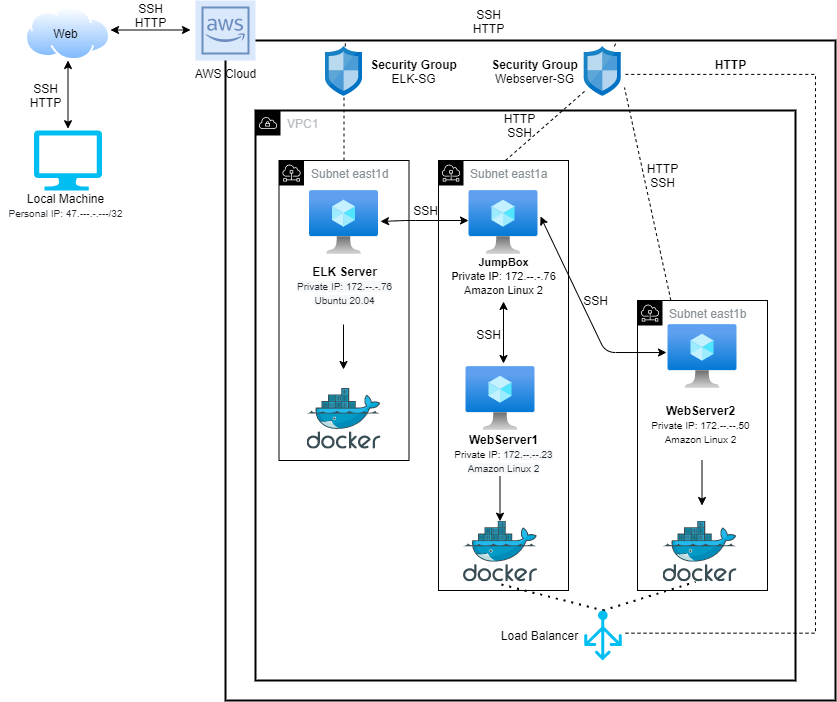

The diagram above was exported from draw.io. Its source (the exported page's mxGraphModel, read from the mxfile embedded in the PNG):
<mxGraphModel dx="604" dy="788" grid="1" gridSize="10" guides="1" tooltips="1" connect="1" arrows="1" fold="1" page="1" pageScale="1" pageWidth="850" pageHeight="1100" math="0" shadow="0">
  <root>
    <mxCell id="0" />
    <mxCell id="1" parent="0" />
    <mxCell id="6qCw3OmAzbGvhPGDZDqX-23" value="" style="rounded=0;whiteSpace=wrap;html=1;fontColor=#000000;strokeColor=#000000;strokeWidth=2;fillColor=none;" vertex="1" parent="1">
      <mxGeometry x="260" y="150" width="610" height="660" as="geometry" />
    </mxCell>
    <mxCell id="6qCw3OmAzbGvhPGDZDqX-40" value="" style="strokeWidth=1;html=1;shape=mxgraph.flowchart.annotation_1;align=left;pointerEvents=1;fontColor=#000000;fillColor=#3333FF;gradientColor=none;rotation=-180;dashed=1;" vertex="1" parent="1">
      <mxGeometry x="660" y="183.9" width="190" height="558.78" as="geometry" />
    </mxCell>
    <mxCell id="6qCw3OmAzbGvhPGDZDqX-3" value="VPC1&lt;br&gt;" style="sketch=0;outlineConnect=0;gradientColor=none;html=1;whiteSpace=wrap;fontSize=12;fontStyle=0;shape=mxgraph.aws4.group;grIcon=mxgraph.aws4.group_vpc;strokeColor=default;fillColor=none;verticalAlign=top;align=left;spacingLeft=30;fontColor=#B6BABF;dashed=0;perimeterSpacing=4;strokeWidth=2;" vertex="1" parent="1">
      <mxGeometry x="290" y="220" width="540" height="570" as="geometry" />
    </mxCell>
    <mxCell id="6qCw3OmAzbGvhPGDZDqX-21" value="Subnet east1b&lt;br&gt;" style="sketch=0;outlineConnect=0;gradientColor=none;html=1;whiteSpace=wrap;fontSize=12;fontStyle=0;shape=mxgraph.aws4.group;grIcon=mxgraph.aws4.group_subnet;strokeColor=#000000;fillColor=none;verticalAlign=top;align=left;spacingLeft=30;fontColor=#879196;dashed=0;" vertex="1" parent="1">
      <mxGeometry x="672" y="410" width="130" height="290" as="geometry" />
    </mxCell>
    <mxCell id="6qCw3OmAzbGvhPGDZDqX-20" value="Subnet east1a" style="sketch=0;outlineConnect=0;gradientColor=none;html=1;whiteSpace=wrap;fontSize=12;fontStyle=0;shape=mxgraph.aws4.group;grIcon=mxgraph.aws4.group_subnet;strokeColor=#000000;fillColor=none;verticalAlign=top;align=left;spacingLeft=30;fontColor=#879196;dashed=0;" vertex="1" parent="1">
      <mxGeometry x="473" y="270" width="130" height="430" as="geometry" />
    </mxCell>
    <mxCell id="6qCw3OmAzbGvhPGDZDqX-7" value="" style="aspect=fixed;html=1;points=[];align=center;image;fontSize=12;image=img/lib/azure2/compute/Virtual_Machine.svg;strokeColor=default;" vertex="1" parent="1">
      <mxGeometry x="702.5" y="434" width="69" height="64" as="geometry" />
    </mxCell>
    <mxCell id="6qCw3OmAzbGvhPGDZDqX-8" value="" style="aspect=fixed;html=1;points=[];align=center;image;fontSize=12;image=img/lib/azure2/compute/Virtual_Machine.svg;strokeColor=default;" vertex="1" parent="1">
      <mxGeometry x="500.5" y="476" width="69" height="64" as="geometry" />
    </mxCell>
    <mxCell id="6qCw3OmAzbGvhPGDZDqX-9" value="" style="aspect=fixed;html=1;points=[];align=center;image;fontSize=12;image=img/lib/azure2/compute/Virtual_Machine.svg;strokeColor=default;" vertex="1" parent="1">
      <mxGeometry x="503.5" y="300" width="69" height="64" as="geometry" />
    </mxCell>
    <mxCell id="6qCw3OmAzbGvhPGDZDqX-12" value="" style="aspect=fixed;html=1;points=[];align=center;image;fontSize=12;image=img/lib/azure2/compute/Virtual_Machine.svg;strokeColor=default;" vertex="1" parent="1">
      <mxGeometry x="344" y="300" width="69" height="64" as="geometry" />
    </mxCell>
    <mxCell id="6qCw3OmAzbGvhPGDZDqX-13" value="" style="sketch=0;aspect=fixed;html=1;points=[];align=center;image;fontSize=12;image=img/lib/mscae/Network_Security_Groups_Classic.svg;strokeColor=default;" vertex="1" parent="1">
      <mxGeometry x="618.75" y="155.9" width="37" height="50" as="geometry" />
    </mxCell>
    <mxCell id="6qCw3OmAzbGvhPGDZDqX-4" value="AWS Cloud" style="sketch=0;outlineConnect=0;strokeColor=#6c8ebf;fillColor=#dae8fc;dashed=0;verticalLabelPosition=bottom;verticalAlign=top;align=center;html=1;fontSize=12;fontStyle=0;aspect=fixed;shape=mxgraph.aws4.resourceIcon;resIcon=mxgraph.aws4.aws_cloud;" vertex="1" parent="1">
      <mxGeometry x="230" y="110" width="60" height="60" as="geometry" />
    </mxCell>
    <mxCell id="6qCw3OmAzbGvhPGDZDqX-24" value="" style="aspect=fixed;perimeter=ellipsePerimeter;html=1;align=center;shadow=0;dashed=0;spacingTop=3;image;image=img/lib/active_directory/internet_cloud.svg;fontColor=#000000;strokeColor=default;strokeWidth=2;fillColor=#3333FF;gradientColor=none;" vertex="1" parent="1">
      <mxGeometry x="60" y="116.45" width="85" height="53.55" as="geometry" />
    </mxCell>
    <mxCell id="6qCw3OmAzbGvhPGDZDqX-25" value="" style="endArrow=classic;startArrow=classic;html=1;fontColor=#000000;entryX=0.5;entryY=1;entryDx=0;entryDy=0;" edge="1" parent="1" target="6qCw3OmAzbGvhPGDZDqX-24">
      <mxGeometry width="50" height="50" relative="1" as="geometry">
        <mxPoint x="102.5" y="238.20000000000005" as="sourcePoint" />
        <mxPoint x="120" y="180" as="targetPoint" />
        <Array as="points" />
      </mxGeometry>
    </mxCell>
    <mxCell id="6qCw3OmAzbGvhPGDZDqX-26" value="" style="endArrow=classic;startArrow=classic;html=1;fontColor=#000000;" edge="1" parent="1">
      <mxGeometry width="50" height="50" relative="1" as="geometry">
        <mxPoint x="145" y="139.5" as="sourcePoint" />
        <mxPoint x="225" y="139.5" as="targetPoint" />
      </mxGeometry>
    </mxCell>
    <mxCell id="6qCw3OmAzbGvhPGDZDqX-27" value="" style="endArrow=none;dashed=1;html=1;fontColor=#000000;startArrow=none;" edge="1" parent="1" source="6qCw3OmAzbGvhPGDZDqX-14">
      <mxGeometry width="50" height="50" relative="1" as="geometry">
        <mxPoint x="330" y="200" as="sourcePoint" />
        <mxPoint x="380" y="150" as="targetPoint" />
      </mxGeometry>
    </mxCell>
    <mxCell id="6qCw3OmAzbGvhPGDZDqX-14" value="" style="sketch=0;aspect=fixed;html=1;points=[];align=center;image;fontSize=12;image=img/lib/mscae/Network_Security_Groups_Classic.svg;strokeColor=default;" vertex="1" parent="1">
      <mxGeometry x="360" y="155.9" width="37" height="50" as="geometry" />
    </mxCell>
    <mxCell id="6qCw3OmAzbGvhPGDZDqX-28" value="" style="endArrow=none;dashed=1;html=1;fontColor=#000000;" edge="1" parent="1" source="6qCw3OmAzbGvhPGDZDqX-37" target="6qCw3OmAzbGvhPGDZDqX-14">
      <mxGeometry width="50" height="50" relative="1" as="geometry">
        <mxPoint x="378.7637362637363" y="300" as="sourcePoint" />
        <mxPoint x="380" y="150" as="targetPoint" />
      </mxGeometry>
    </mxCell>
    <mxCell id="6qCw3OmAzbGvhPGDZDqX-29" value="" style="endArrow=none;dashed=1;html=1;fontColor=#000000;entryX=0.641;entryY=0.002;entryDx=0;entryDy=0;entryPerimeter=0;" edge="1" parent="1" source="6qCw3OmAzbGvhPGDZDqX-13" target="6qCw3OmAzbGvhPGDZDqX-23">
      <mxGeometry width="50" height="50" relative="1" as="geometry">
        <mxPoint x="603" y="200" as="sourcePoint" />
        <mxPoint x="653" y="150" as="targetPoint" />
      </mxGeometry>
    </mxCell>
    <mxCell id="6qCw3OmAzbGvhPGDZDqX-30" value="" style="endArrow=none;dashed=1;html=1;fontColor=#000000;entryX=0.034;entryY=0.882;entryDx=0;entryDy=0;entryPerimeter=0;" edge="1" parent="1" target="6qCw3OmAzbGvhPGDZDqX-13">
      <mxGeometry width="50" height="50" relative="1" as="geometry">
        <mxPoint x="540" y="270" as="sourcePoint" />
        <mxPoint x="590" y="220" as="targetPoint" />
      </mxGeometry>
    </mxCell>
    <mxCell id="6qCw3OmAzbGvhPGDZDqX-31" value="" style="endArrow=none;dashed=1;html=1;fontColor=#000000;entryX=1.088;entryY=0.822;entryDx=0;entryDy=0;entryPerimeter=0;" edge="1" parent="1" source="6qCw3OmAzbGvhPGDZDqX-21" target="6qCw3OmAzbGvhPGDZDqX-13">
      <mxGeometry width="50" height="50" relative="1" as="geometry">
        <mxPoint x="672" y="294.1" as="sourcePoint" />
        <mxPoint x="722" y="244.1" as="targetPoint" />
      </mxGeometry>
    </mxCell>
    <mxCell id="6qCw3OmAzbGvhPGDZDqX-32" value="" style="endArrow=classic;startArrow=classic;html=1;fontColor=#000000;exitX=1.029;exitY=0.484;exitDx=0;exitDy=0;exitPerimeter=0;entryX=-0.007;entryY=0.469;entryDx=0;entryDy=0;entryPerimeter=0;" edge="1" parent="1" source="6qCw3OmAzbGvhPGDZDqX-12" target="6qCw3OmAzbGvhPGDZDqX-9">
      <mxGeometry width="50" height="50" relative="1" as="geometry">
        <mxPoint x="430" y="350" as="sourcePoint" />
        <mxPoint x="480" y="300" as="targetPoint" />
        <Array as="points">
          <mxPoint x="440" y="330" />
        </Array>
      </mxGeometry>
    </mxCell>
    <mxCell id="6qCw3OmAzbGvhPGDZDqX-34" value="" style="endArrow=classic;startArrow=classic;html=1;fontColor=#000000;entryX=0.5;entryY=1.02;entryDx=0;entryDy=0;entryPerimeter=0;" edge="1" parent="1" target="6qCw3OmAzbGvhPGDZDqX-66">
      <mxGeometry width="50" height="50" relative="1" as="geometry">
        <mxPoint x="538" y="473" as="sourcePoint" />
        <mxPoint x="540" y="370" as="targetPoint" />
      </mxGeometry>
    </mxCell>
    <mxCell id="6qCw3OmAzbGvhPGDZDqX-35" value="" style="endArrow=classic;startArrow=classic;html=1;fontColor=#000000;exitX=1.036;exitY=0.406;exitDx=0;exitDy=0;exitPerimeter=0;entryX=-0.022;entryY=0.438;entryDx=0;entryDy=0;entryPerimeter=0;" edge="1" parent="1" source="6qCw3OmAzbGvhPGDZDqX-9" target="6qCw3OmAzbGvhPGDZDqX-7">
      <mxGeometry width="50" height="50" relative="1" as="geometry">
        <mxPoint x="603" y="364" as="sourcePoint" />
        <mxPoint x="653" y="314" as="targetPoint" />
        <Array as="points">
          <mxPoint x="640" y="462" />
        </Array>
      </mxGeometry>
    </mxCell>
    <mxCell id="6qCw3OmAzbGvhPGDZDqX-36" value="" style="verticalLabelPosition=bottom;html=1;verticalAlign=top;align=center;strokeColor=none;fillColor=#00BEF2;shape=mxgraph.azure.computer;pointerEvents=1;fontColor=#000000;" vertex="1" parent="1">
      <mxGeometry x="68.5" y="240" width="68" height="60" as="geometry" />
    </mxCell>
    <mxCell id="6qCw3OmAzbGvhPGDZDqX-37" value="Subnet east1d" style="sketch=0;outlineConnect=0;gradientColor=none;html=1;whiteSpace=wrap;fontSize=12;fontStyle=0;shape=mxgraph.aws4.group;grIcon=mxgraph.aws4.group_subnet;strokeColor=#000000;fillColor=none;verticalAlign=top;align=left;spacingLeft=30;fontColor=#879196;dashed=0;strokeWidth=1;" vertex="1" parent="1">
      <mxGeometry x="313.5" y="270" width="130" height="300" as="geometry" />
    </mxCell>
    <mxCell id="6qCw3OmAzbGvhPGDZDqX-41" value="" style="sketch=0;aspect=fixed;html=1;points=[];align=center;image;fontSize=12;image=img/lib/mscae/Docker.svg;dashed=1;fontColor=#000000;strokeColor=#000000;strokeWidth=1;fillColor=#3333FF;gradientColor=none;" vertex="1" parent="1">
      <mxGeometry x="341.5" y="498" width="74" height="60.68" as="geometry" />
    </mxCell>
    <mxCell id="6qCw3OmAzbGvhPGDZDqX-42" value="" style="sketch=0;aspect=fixed;html=1;points=[];align=center;image;fontSize=12;image=img/lib/mscae/Docker.svg;dashed=1;fontColor=#000000;strokeColor=#000000;strokeWidth=1;fillColor=#3333FF;gradientColor=none;" vertex="1" parent="1">
      <mxGeometry x="498" y="630.68" width="74" height="60.68" as="geometry" />
    </mxCell>
    <mxCell id="6qCw3OmAzbGvhPGDZDqX-43" value="" style="sketch=0;aspect=fixed;html=1;points=[];align=center;image;fontSize=12;image=img/lib/mscae/Docker.svg;dashed=1;fontColor=#000000;strokeColor=#000000;strokeWidth=1;fillColor=#3333FF;gradientColor=none;" vertex="1" parent="1">
      <mxGeometry x="697.5" y="630.68" width="74" height="60.68" as="geometry" />
    </mxCell>
    <mxCell id="6qCw3OmAzbGvhPGDZDqX-44" value="SSH&lt;br&gt;HTTP&lt;br&gt;" style="text;html=1;align=center;verticalAlign=middle;resizable=0;points=[];autosize=1;strokeColor=none;fillColor=none;fontColor=#000000;" vertex="1" parent="1">
      <mxGeometry x="55" y="190" width="50" height="30" as="geometry" />
    </mxCell>
    <mxCell id="6qCw3OmAzbGvhPGDZDqX-45" value="SSH&lt;br&gt;HTTP&lt;br&gt;" style="text;html=1;align=center;verticalAlign=middle;resizable=0;points=[];autosize=1;strokeColor=none;fillColor=none;fontColor=#000000;" vertex="1" parent="1">
      <mxGeometry x="498" y="116.44999999999999" width="50" height="30" as="geometry" />
    </mxCell>
    <mxCell id="6qCw3OmAzbGvhPGDZDqX-46" value="&lt;b&gt;Security Group&lt;/b&gt;&lt;br&gt;ELK-SG" style="text;html=1;align=center;verticalAlign=middle;resizable=0;points=[];autosize=1;strokeColor=none;fillColor=none;fontColor=#000000;" vertex="1" parent="1">
      <mxGeometry x="398" y="165.9" width="100" height="30" as="geometry" />
    </mxCell>
    <mxCell id="6qCw3OmAzbGvhPGDZDqX-47" value="&lt;b&gt;Security Group&lt;/b&gt;&lt;br&gt;Webserver-SG" style="text;html=1;align=center;verticalAlign=middle;resizable=0;points=[];autosize=1;strokeColor=none;fillColor=none;fontColor=#000000;" vertex="1" parent="1">
      <mxGeometry x="518.75" y="165.89999999999998" width="100" height="30" as="geometry" />
    </mxCell>
    <mxCell id="6qCw3OmAzbGvhPGDZDqX-48" value="" style="endArrow=classic;html=1;fontColor=#000000;" edge="1" parent="1">
      <mxGeometry width="50" height="50" relative="1" as="geometry">
        <mxPoint x="378" y="434" as="sourcePoint" />
        <mxPoint x="378" y="479" as="targetPoint" />
      </mxGeometry>
    </mxCell>
    <mxCell id="6qCw3OmAzbGvhPGDZDqX-49" value="" style="endArrow=classic;html=1;fontColor=#000000;" edge="1" parent="1">
      <mxGeometry width="50" height="50" relative="1" as="geometry">
        <mxPoint x="534.5" y="585.68" as="sourcePoint" />
        <mxPoint x="534.5" y="630.68" as="targetPoint" />
      </mxGeometry>
    </mxCell>
    <mxCell id="6qCw3OmAzbGvhPGDZDqX-50" value="" style="endArrow=classic;html=1;fontColor=#000000;" edge="1" parent="1">
      <mxGeometry width="50" height="50" relative="1" as="geometry">
        <mxPoint x="736.5" y="570" as="sourcePoint" />
        <mxPoint x="736.5" y="615" as="targetPoint" />
      </mxGeometry>
    </mxCell>
    <mxCell id="6qCw3OmAzbGvhPGDZDqX-51" value="Local Machine&lt;br&gt;&lt;span style=&quot;color: rgb(36 , 41 , 47) ; font-family: , &amp;#34;blinkmacsystemfont&amp;#34; , &amp;#34;segoe ui&amp;#34; , &amp;#34;helvetica&amp;#34; , &amp;#34;arial&amp;#34; , sans-serif , &amp;#34;apple color emoji&amp;#34; , &amp;#34;segoe ui emoji&amp;#34; ; text-align: left ; background-color: rgb(255 , 255 , 255)&quot;&gt;&lt;font style=&quot;font-size: 10px&quot;&gt;Personal IP: 47.---.-.---/32&lt;/font&gt;&lt;/span&gt;" style="text;html=1;align=center;verticalAlign=middle;resizable=0;points=[];autosize=1;strokeColor=none;fillColor=none;fontColor=#000000;" vertex="1" parent="1">
      <mxGeometry x="35" y="300" width="130" height="30" as="geometry" />
    </mxCell>
    <mxCell id="6qCw3OmAzbGvhPGDZDqX-52" value="" style="endArrow=none;dashed=1;html=1;dashPattern=1 3;strokeWidth=2;fontColor=#000000;exitX=0.5;exitY=0;exitDx=0;exitDy=0;exitPerimeter=0;" edge="1" parent="1" source="6qCw3OmAzbGvhPGDZDqX-15">
      <mxGeometry width="50" height="50" relative="1" as="geometry">
        <mxPoint x="680" y="741.36" as="sourcePoint" />
        <mxPoint x="730" y="691.36" as="targetPoint" />
      </mxGeometry>
    </mxCell>
    <mxCell id="6qCw3OmAzbGvhPGDZDqX-53" value="" style="endArrow=none;dashed=1;html=1;dashPattern=1 3;strokeWidth=2;fontColor=#000000;exitX=0.514;exitY=1.044;exitDx=0;exitDy=0;exitPerimeter=0;" edge="1" parent="1" source="6qCw3OmAzbGvhPGDZDqX-42">
      <mxGeometry width="50" height="50" relative="1" as="geometry">
        <mxPoint x="503.5" y="748.64" as="sourcePoint" />
        <mxPoint x="638" y="720" as="targetPoint" />
      </mxGeometry>
    </mxCell>
    <mxCell id="6qCw3OmAzbGvhPGDZDqX-15" value="" style="verticalLabelPosition=bottom;html=1;verticalAlign=top;align=center;strokeColor=none;fillColor=#00BEF2;shape=mxgraph.azure.load_balancer_generic;pointerEvents=1;" vertex="1" parent="1">
      <mxGeometry x="618.75" y="720" width="37.5" height="50" as="geometry" />
    </mxCell>
    <mxCell id="6qCw3OmAzbGvhPGDZDqX-54" value="Load Balancer" style="text;html=1;align=center;verticalAlign=middle;resizable=0;points=[];autosize=1;strokeColor=none;fillColor=none;fontColor=#000000;" vertex="1" parent="1">
      <mxGeometry x="528.75" y="735" width="90" height="20" as="geometry" />
    </mxCell>
    <mxCell id="6qCw3OmAzbGvhPGDZDqX-55" value="&lt;b&gt;ELK Server&lt;/b&gt;&lt;br&gt;&lt;span style=&quot;color: rgb(36 , 41 , 47) ; font-family: , &amp;#34;blinkmacsystemfont&amp;#34; , &amp;#34;segoe ui&amp;#34; , &amp;#34;helvetica&amp;#34; , &amp;#34;arial&amp;#34; , sans-serif , &amp;#34;apple color emoji&amp;#34; , &amp;#34;segoe ui emoji&amp;#34; ; background-color: rgb(246 , 248 , 250) ; font-size: 10px&quot;&gt;Private IP: 172.--.-.76&lt;br&gt;Ubuntu 20.04&lt;br&gt;&lt;/span&gt;" style="text;html=1;align=center;verticalAlign=middle;resizable=0;points=[];autosize=1;strokeColor=none;fillColor=none;fontColor=#000000;" vertex="1" parent="1">
      <mxGeometry x="323.5" y="370" width="110" height="50" as="geometry" />
    </mxCell>
    <mxCell id="6qCw3OmAzbGvhPGDZDqX-56" value="&lt;b&gt;WebServer1&lt;/b&gt;&lt;br&gt;&lt;font style=&quot;font-size: 10px&quot;&gt;Private IP:&amp;nbsp;&lt;span style=&quot;color: rgb(36 , 41 , 47) ; font-family: , &amp;#34;blinkmacsystemfont&amp;#34; , &amp;#34;segoe ui&amp;#34; , &amp;#34;helvetica&amp;#34; , &amp;#34;arial&amp;#34; , sans-serif , &amp;#34;apple color emoji&amp;#34; , &amp;#34;segoe ui emoji&amp;#34; ; background-color: rgb(246 , 248 , 250)&quot;&gt;172.--.--.23&lt;br&gt;Amazon Linux 2&lt;br&gt;&lt;br&gt;&lt;/span&gt;&lt;/font&gt;" style="text;html=1;align=center;verticalAlign=middle;resizable=0;points=[];autosize=1;strokeColor=none;fillColor=none;fontColor=#000000;" vertex="1" parent="1">
      <mxGeometry x="483" y="540" width="110" height="60" as="geometry" />
    </mxCell>
    <mxCell id="6qCw3OmAzbGvhPGDZDqX-59" value="&lt;b&gt;WebServer2&lt;/b&gt;&lt;br&gt;&lt;font style=&quot;font-size: 10px&quot;&gt;Private IP: 172.--.--.50&lt;br&gt;Amazon Linux 2&lt;br&gt;&lt;/font&gt;" style="text;html=1;align=center;verticalAlign=middle;resizable=0;points=[];autosize=1;strokeColor=none;fillColor=none;fontColor=#000000;" vertex="1" parent="1">
      <mxGeometry x="679.5" y="508.68" width="110" height="50" as="geometry" />
    </mxCell>
    <mxCell id="6qCw3OmAzbGvhPGDZDqX-60" value="&lt;b&gt;HTTP&lt;/b&gt;" style="text;html=1;align=center;verticalAlign=middle;resizable=0;points=[];autosize=1;strokeColor=none;fillColor=none;fontColor=#000000;" vertex="1" parent="1">
      <mxGeometry x="739.5" y="163.9000000000001" width="50" height="20" as="geometry" />
    </mxCell>
    <mxCell id="6qCw3OmAzbGvhPGDZDqX-61" value="SSH" style="text;html=1;align=center;verticalAlign=middle;resizable=0;points=[];autosize=1;strokeColor=none;fillColor=none;fontColor=#000000;" vertex="1" parent="1">
      <mxGeometry x="610" y="400" width="40" height="20" as="geometry" />
    </mxCell>
    <mxCell id="6qCw3OmAzbGvhPGDZDqX-62" value="SSH" style="text;html=1;align=center;verticalAlign=middle;resizable=0;points=[];autosize=1;strokeColor=none;fillColor=none;fontColor=#000000;" vertex="1" parent="1">
      <mxGeometry x="503" y="434" width="40" height="20" as="geometry" />
    </mxCell>
    <mxCell id="6qCw3OmAzbGvhPGDZDqX-63" value="SSH&lt;br&gt;HTTP" style="text;html=1;align=center;verticalAlign=middle;resizable=0;points=[];autosize=1;strokeColor=none;fillColor=none;fontColor=#000000;" vertex="1" parent="1">
      <mxGeometry x="160" y="110" width="50" height="30" as="geometry" />
    </mxCell>
    <mxCell id="6qCw3OmAzbGvhPGDZDqX-64" value="SSH" style="text;html=1;align=center;verticalAlign=middle;resizable=0;points=[];autosize=1;strokeColor=none;fillColor=none;fontColor=#000000;" vertex="1" parent="1">
      <mxGeometry x="440" y="310" width="40" height="20" as="geometry" />
    </mxCell>
    <mxCell id="6qCw3OmAzbGvhPGDZDqX-65" value="Web" style="text;html=1;align=center;verticalAlign=middle;resizable=0;points=[];autosize=1;strokeColor=none;fillColor=none;fontColor=#000000;" vertex="1" parent="1">
      <mxGeometry x="80" y="133.23000000000002" width="40" height="20" as="geometry" />
    </mxCell>
    <mxCell id="6qCw3OmAzbGvhPGDZDqX-66" value="&lt;b style=&quot;font-size: 11px&quot;&gt;&lt;span style=&quot;font-size: 11px&quot;&gt;JumpBox&lt;/span&gt;&lt;br&gt;&lt;font style=&quot;font-size: 11px&quot;&gt;P&lt;/font&gt;&lt;/b&gt;&lt;font style=&quot;font-size: 11px&quot;&gt;rivate IP: 172.--.-.76&lt;br&gt;Amazon Linux 2&lt;/font&gt;" style="text;html=1;align=center;verticalAlign=middle;resizable=0;points=[];autosize=1;strokeColor=none;fillColor=none;fontColor=#000000;" vertex="1" parent="1">
      <mxGeometry x="478" y="360" width="120" height="50" as="geometry" />
    </mxCell>
    <mxCell id="6qCw3OmAzbGvhPGDZDqX-67" value="HTTP&lt;br&gt;SSH" style="text;html=1;align=center;verticalAlign=middle;resizable=0;points=[];autosize=1;strokeColor=none;fillColor=none;fontColor=#000000;" vertex="1" parent="1">
      <mxGeometry x="672" y="270" width="50" height="30" as="geometry" />
    </mxCell>
    <mxCell id="6qCw3OmAzbGvhPGDZDqX-68" value="HTTP&lt;br&gt;SSH" style="text;html=1;align=center;verticalAlign=middle;resizable=0;points=[];autosize=1;strokeColor=none;fillColor=none;fontColor=#000000;" vertex="1" parent="1">
      <mxGeometry x="528.75" y="220" width="50" height="30" as="geometry" />
    </mxCell>
  </root>
</mxGraphModel>